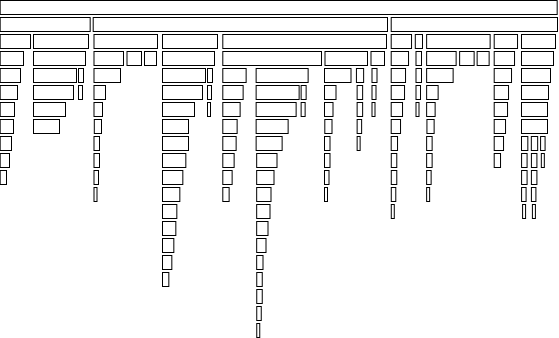

The diagram above was exported from draw.io. Its source (the exported page's mxGraphModel, read from the mxfile embedded in the PNG):
<mxGraphModel dx="1027" dy="463" grid="0" gridSize="10" guides="1" tooltips="1" connect="1" arrows="1" fold="1" page="0" pageScale="1" pageWidth="850" pageHeight="1100" math="0" shadow="0">
  <root>
    <mxCell id="0" />
    <mxCell id="1" parent="0" />
    <mxCell id="2" value="" style="rounded=0;whiteSpace=wrap;html=1;" vertex="1" parent="1">
      <mxGeometry x="-37.33000000000004" y="5660" width="557" height="14" as="geometry" />
    </mxCell>
    <mxCell id="3" value="" style="rounded=0;whiteSpace=wrap;html=1;" vertex="1" parent="1">
      <mxGeometry x="-37.33000000000004" y="5677" width="90" height="14" as="geometry" />
    </mxCell>
    <mxCell id="4" value="" style="rounded=0;whiteSpace=wrap;html=1;" vertex="1" parent="1">
      <mxGeometry x="-37.33" y="5694" width="30.33" height="14" as="geometry" />
    </mxCell>
    <mxCell id="5" value="" style="rounded=0;whiteSpace=wrap;html=1;" vertex="1" parent="1">
      <mxGeometry x="-4" y="5694" width="55" height="14" as="geometry" />
    </mxCell>
    <mxCell id="6" value="" style="rounded=0;whiteSpace=wrap;html=1;" vertex="1" parent="1">
      <mxGeometry x="-4" y="5711" width="52" height="14" as="geometry" />
    </mxCell>
    <mxCell id="7" value="" style="rounded=0;whiteSpace=wrap;html=1;" vertex="1" parent="1">
      <mxGeometry x="-4" y="5728" width="43" height="14" as="geometry" />
    </mxCell>
    <mxCell id="8" value="" style="rounded=0;whiteSpace=wrap;html=1;" vertex="1" parent="1">
      <mxGeometry x="-4" y="5745" width="40" height="14" as="geometry" />
    </mxCell>
    <mxCell id="9" value="" style="rounded=0;whiteSpace=wrap;html=1;" vertex="1" parent="1">
      <mxGeometry x="41" y="5728" width="5" height="14" as="geometry" />
    </mxCell>
    <mxCell id="10" value="" style="rounded=0;whiteSpace=wrap;html=1;" vertex="1" parent="1">
      <mxGeometry x="41" y="5745" width="4" height="14" as="geometry" />
    </mxCell>
    <mxCell id="11" value="" style="rounded=0;whiteSpace=wrap;html=1;" vertex="1" parent="1">
      <mxGeometry x="-4" y="5762" width="32" height="14" as="geometry" />
    </mxCell>
    <mxCell id="12" value="" style="rounded=0;whiteSpace=wrap;html=1;" vertex="1" parent="1">
      <mxGeometry x="-37.33" y="5711" width="23.33" height="14" as="geometry" />
    </mxCell>
    <mxCell id="13" value="" style="rounded=0;whiteSpace=wrap;html=1;" vertex="1" parent="1">
      <mxGeometry x="-37.33" y="5728" width="20.33" height="14" as="geometry" />
    </mxCell>
    <mxCell id="14" value="" style="rounded=0;whiteSpace=wrap;html=1;" vertex="1" parent="1">
      <mxGeometry x="-37.33" y="5745" width="17.33" height="14" as="geometry" />
    </mxCell>
    <mxCell id="15" value="" style="rounded=0;whiteSpace=wrap;html=1;" vertex="1" parent="1">
      <mxGeometry x="-37.33" y="5762" width="14.33" height="14" as="geometry" />
    </mxCell>
    <mxCell id="16" value="" style="rounded=0;whiteSpace=wrap;html=1;" vertex="1" parent="1">
      <mxGeometry x="-37.33" y="5779" width="13.33" height="14" as="geometry" />
    </mxCell>
    <mxCell id="17" value="" style="rounded=0;whiteSpace=wrap;html=1;" vertex="1" parent="1">
      <mxGeometry x="-37.33" y="5796" width="11.33" height="14" as="geometry" />
    </mxCell>
    <mxCell id="18" value="" style="rounded=0;whiteSpace=wrap;html=1;" vertex="1" parent="1">
      <mxGeometry x="-37.33" y="5813" width="9.33" height="14" as="geometry" />
    </mxCell>
    <mxCell id="19" value="" style="rounded=0;whiteSpace=wrap;html=1;" vertex="1" parent="1">
      <mxGeometry x="-37.33" y="5830" width="6.33" height="14" as="geometry" />
    </mxCell>
    <mxCell id="20" value="" style="rounded=0;whiteSpace=wrap;html=1;" vertex="1" parent="1">
      <mxGeometry x="-4" y="5779" width="26" height="14" as="geometry" />
    </mxCell>
    <mxCell id="21" value="" style="rounded=0;whiteSpace=wrap;html=1;" vertex="1" parent="1">
      <mxGeometry x="55.7" y="5677" width="294.3" height="14" as="geometry" />
    </mxCell>
    <mxCell id="22" value="" style="rounded=0;whiteSpace=wrap;html=1;" vertex="1" parent="1">
      <mxGeometry x="353.7" y="5677" width="166.3" height="14" as="geometry" />
    </mxCell>
    <mxCell id="23" value="" style="rounded=0;whiteSpace=wrap;html=1;" vertex="1" parent="1">
      <mxGeometry x="125" y="5694" width="55" height="14" as="geometry" />
    </mxCell>
    <mxCell id="24" value="" style="rounded=0;whiteSpace=wrap;html=1;" vertex="1" parent="1">
      <mxGeometry x="125" y="5711" width="52" height="14" as="geometry" />
    </mxCell>
    <mxCell id="25" value="" style="rounded=0;whiteSpace=wrap;html=1;" vertex="1" parent="1">
      <mxGeometry x="125" y="5728" width="43" height="14" as="geometry" />
    </mxCell>
    <mxCell id="26" value="" style="rounded=0;whiteSpace=wrap;html=1;" vertex="1" parent="1">
      <mxGeometry x="125" y="5745" width="40" height="14" as="geometry" />
    </mxCell>
    <mxCell id="27" value="" style="rounded=0;whiteSpace=wrap;html=1;" vertex="1" parent="1">
      <mxGeometry x="170" y="5728" width="5" height="14" as="geometry" />
    </mxCell>
    <mxCell id="28" value="" style="rounded=0;whiteSpace=wrap;html=1;" vertex="1" parent="1">
      <mxGeometry x="170" y="5745" width="4" height="14" as="geometry" />
    </mxCell>
    <mxCell id="29" value="" style="rounded=0;whiteSpace=wrap;html=1;" vertex="1" parent="1">
      <mxGeometry x="125" y="5762" width="32" height="14" as="geometry" />
    </mxCell>
    <mxCell id="30" value="" style="rounded=0;whiteSpace=wrap;html=1;" vertex="1" parent="1">
      <mxGeometry x="125" y="5779" width="26" height="14" as="geometry" />
    </mxCell>
    <mxCell id="31" value="" style="rounded=0;whiteSpace=wrap;html=1;" vertex="1" parent="1">
      <mxGeometry x="125" y="5796" width="26" height="14" as="geometry" />
    </mxCell>
    <mxCell id="32" value="" style="rounded=0;whiteSpace=wrap;html=1;" vertex="1" parent="1">
      <mxGeometry x="125.00000000000001" y="5813" width="23.33" height="14" as="geometry" />
    </mxCell>
    <mxCell id="33" value="" style="rounded=0;whiteSpace=wrap;html=1;" vertex="1" parent="1">
      <mxGeometry x="125.00000000000001" y="5830" width="20.33" height="14" as="geometry" />
    </mxCell>
    <mxCell id="34" value="" style="rounded=0;whiteSpace=wrap;html=1;" vertex="1" parent="1">
      <mxGeometry x="125.00000000000001" y="5847" width="17.33" height="14" as="geometry" />
    </mxCell>
    <mxCell id="35" value="" style="rounded=0;whiteSpace=wrap;html=1;" vertex="1" parent="1">
      <mxGeometry x="125.00000000000001" y="5864" width="14.33" height="14" as="geometry" />
    </mxCell>
    <mxCell id="36" value="" style="rounded=0;whiteSpace=wrap;html=1;" vertex="1" parent="1">
      <mxGeometry x="125.00000000000001" y="5881" width="13.33" height="14" as="geometry" />
    </mxCell>
    <mxCell id="37" value="" style="rounded=0;whiteSpace=wrap;html=1;" vertex="1" parent="1">
      <mxGeometry x="125.00000000000001" y="5898" width="11.33" height="14" as="geometry" />
    </mxCell>
    <mxCell id="38" value="" style="rounded=0;whiteSpace=wrap;html=1;" vertex="1" parent="1">
      <mxGeometry x="125.00000000000001" y="5915" width="9.33" height="14" as="geometry" />
    </mxCell>
    <mxCell id="39" value="" style="rounded=0;whiteSpace=wrap;html=1;" vertex="1" parent="1">
      <mxGeometry x="125.00000000000001" y="5932" width="6.33" height="14" as="geometry" />
    </mxCell>
    <mxCell id="40" value="" style="rounded=0;whiteSpace=wrap;html=1;" vertex="1" parent="1">
      <mxGeometry x="170" y="5762" width="3" height="14" as="geometry" />
    </mxCell>
    <mxCell id="41" value="" style="rounded=0;whiteSpace=wrap;html=1;" vertex="1" parent="1">
      <mxGeometry x="56.5" y="5694" width="63.5" height="14" as="geometry" />
    </mxCell>
    <mxCell id="42" value="" style="rounded=0;whiteSpace=wrap;html=1;" vertex="1" parent="1">
      <mxGeometry x="56.5" y="5711" width="29.5" height="14" as="geometry" />
    </mxCell>
    <mxCell id="43" value="" style="rounded=0;whiteSpace=wrap;html=1;" vertex="1" parent="1">
      <mxGeometry x="89.5" y="5711" width="14.5" height="14" as="geometry" />
    </mxCell>
    <mxCell id="44" value="" style="rounded=0;whiteSpace=wrap;html=1;" vertex="1" parent="1">
      <mxGeometry x="107" y="5711" width="12" height="14" as="geometry" />
    </mxCell>
    <mxCell id="45" value="" style="rounded=0;whiteSpace=wrap;html=1;" vertex="1" parent="1">
      <mxGeometry x="56.5" y="5728" width="26.5" height="14" as="geometry" />
    </mxCell>
    <mxCell id="46" value="" style="rounded=0;whiteSpace=wrap;html=1;" vertex="1" parent="1">
      <mxGeometry x="56.5" y="5745" width="11.5" height="14" as="geometry" />
    </mxCell>
    <mxCell id="47" value="" style="rounded=0;whiteSpace=wrap;html=1;" vertex="1" parent="1">
      <mxGeometry x="56.5" y="5762" width="8.5" height="14" as="geometry" />
    </mxCell>
    <mxCell id="48" value="" style="rounded=0;whiteSpace=wrap;html=1;" vertex="1" parent="1">
      <mxGeometry x="56.8" y="5779" width="7.2" height="14" as="geometry" />
    </mxCell>
    <mxCell id="49" value="" style="rounded=0;whiteSpace=wrap;html=1;" vertex="1" parent="1">
      <mxGeometry x="56.5" y="5796" width="5.5" height="14" as="geometry" />
    </mxCell>
    <mxCell id="50" value="" style="rounded=0;whiteSpace=wrap;html=1;" vertex="1" parent="1">
      <mxGeometry x="56.5" y="5813" width="5.5" height="14" as="geometry" />
    </mxCell>
    <mxCell id="51" value="" style="rounded=0;whiteSpace=wrap;html=1;" vertex="1" parent="1">
      <mxGeometry x="56.5" y="5830" width="4.5" height="14" as="geometry" />
    </mxCell>
    <mxCell id="52" value="" style="rounded=0;whiteSpace=wrap;html=1;" vertex="1" parent="1">
      <mxGeometry x="56.5" y="5847" width="3" height="14" as="geometry" />
    </mxCell>
    <mxCell id="53" value="" style="rounded=0;whiteSpace=wrap;html=1;" vertex="1" parent="1">
      <mxGeometry x="185.3" y="5694" width="163.7" height="14" as="geometry" />
    </mxCell>
    <mxCell id="54" value="" style="rounded=0;whiteSpace=wrap;html=1;" vertex="1" parent="1">
      <mxGeometry x="185.3" y="5711" width="98.7" height="14" as="geometry" />
    </mxCell>
    <mxCell id="55" value="" style="rounded=0;whiteSpace=wrap;html=1;" vertex="1" parent="1">
      <mxGeometry x="287.5" y="5711" width="42.5" height="14" as="geometry" />
    </mxCell>
    <mxCell id="56" value="" style="rounded=0;whiteSpace=wrap;html=1;" vertex="1" parent="1">
      <mxGeometry x="333.5" y="5711" width="13.5" height="14" as="geometry" />
    </mxCell>
    <mxCell id="57" value="" style="rounded=0;whiteSpace=wrap;html=1;" vertex="1" parent="1">
      <mxGeometry x="334.5" y="5728" width="5" height="14" as="geometry" />
    </mxCell>
    <mxCell id="58" value="" style="rounded=0;whiteSpace=wrap;html=1;" vertex="1" parent="1">
      <mxGeometry x="334.5" y="5745" width="4" height="14" as="geometry" />
    </mxCell>
    <mxCell id="59" value="" style="rounded=0;whiteSpace=wrap;html=1;" vertex="1" parent="1">
      <mxGeometry x="334.5" y="5762" width="3" height="14" as="geometry" />
    </mxCell>
    <mxCell id="60" value="" style="rounded=0;whiteSpace=wrap;html=1;" vertex="1" parent="1">
      <mxGeometry x="287" y="5728" width="26.5" height="14" as="geometry" />
    </mxCell>
    <mxCell id="61" value="" style="rounded=0;whiteSpace=wrap;html=1;" vertex="1" parent="1">
      <mxGeometry x="287" y="5745" width="11.5" height="14" as="geometry" />
    </mxCell>
    <mxCell id="62" value="" style="rounded=0;whiteSpace=wrap;html=1;" vertex="1" parent="1">
      <mxGeometry x="287" y="5762" width="8.5" height="14" as="geometry" />
    </mxCell>
    <mxCell id="63" value="" style="rounded=0;whiteSpace=wrap;html=1;" vertex="1" parent="1">
      <mxGeometry x="287.3" y="5779" width="7.2" height="14" as="geometry" />
    </mxCell>
    <mxCell id="64" value="" style="rounded=0;whiteSpace=wrap;html=1;" vertex="1" parent="1">
      <mxGeometry x="287" y="5796" width="5.5" height="14" as="geometry" />
    </mxCell>
    <mxCell id="65" value="" style="rounded=0;whiteSpace=wrap;html=1;" vertex="1" parent="1">
      <mxGeometry x="287" y="5813" width="5.5" height="14" as="geometry" />
    </mxCell>
    <mxCell id="66" value="" style="rounded=0;whiteSpace=wrap;html=1;" vertex="1" parent="1">
      <mxGeometry x="287" y="5830" width="4.5" height="14" as="geometry" />
    </mxCell>
    <mxCell id="67" value="" style="rounded=0;whiteSpace=wrap;html=1;" vertex="1" parent="1">
      <mxGeometry x="287" y="5847" width="3" height="14" as="geometry" />
    </mxCell>
    <mxCell id="68" value="" style="rounded=0;whiteSpace=wrap;html=1;" vertex="1" parent="1">
      <mxGeometry x="318.93" y="5728" width="7.2" height="14" as="geometry" />
    </mxCell>
    <mxCell id="69" value="" style="rounded=0;whiteSpace=wrap;html=1;" vertex="1" parent="1">
      <mxGeometry x="319.63" y="5745" width="5.5" height="14" as="geometry" />
    </mxCell>
    <mxCell id="70" value="" style="rounded=0;whiteSpace=wrap;html=1;" vertex="1" parent="1">
      <mxGeometry x="319.63" y="5762" width="5.5" height="14" as="geometry" />
    </mxCell>
    <mxCell id="71" value="" style="rounded=0;whiteSpace=wrap;html=1;" vertex="1" parent="1">
      <mxGeometry x="319.63" y="5779" width="4.5" height="14" as="geometry" />
    </mxCell>
    <mxCell id="72" value="" style="rounded=0;whiteSpace=wrap;html=1;" vertex="1" parent="1">
      <mxGeometry x="319.63" y="5796" width="3" height="14" as="geometry" />
    </mxCell>
    <mxCell id="73" value="" style="rounded=0;whiteSpace=wrap;html=1;" vertex="1" parent="1">
      <mxGeometry x="218.63" y="5728" width="52" height="14" as="geometry" />
    </mxCell>
    <mxCell id="74" value="" style="rounded=0;whiteSpace=wrap;html=1;" vertex="1" parent="1">
      <mxGeometry x="218.63" y="5745" width="43" height="14" as="geometry" />
    </mxCell>
    <mxCell id="75" value="" style="rounded=0;whiteSpace=wrap;html=1;" vertex="1" parent="1">
      <mxGeometry x="218.63" y="5762" width="40" height="14" as="geometry" />
    </mxCell>
    <mxCell id="76" value="" style="rounded=0;whiteSpace=wrap;html=1;" vertex="1" parent="1">
      <mxGeometry x="263.63" y="5745" width="5" height="14" as="geometry" />
    </mxCell>
    <mxCell id="77" value="" style="rounded=0;whiteSpace=wrap;html=1;" vertex="1" parent="1">
      <mxGeometry x="263.63" y="5762" width="4" height="14" as="geometry" />
    </mxCell>
    <mxCell id="78" value="" style="rounded=0;whiteSpace=wrap;html=1;" vertex="1" parent="1">
      <mxGeometry x="218.63" y="5779" width="32" height="14" as="geometry" />
    </mxCell>
    <mxCell id="79" value="" style="rounded=0;whiteSpace=wrap;html=1;" vertex="1" parent="1">
      <mxGeometry x="185.3" y="5728" width="23.33" height="14" as="geometry" />
    </mxCell>
    <mxCell id="80" value="" style="rounded=0;whiteSpace=wrap;html=1;" vertex="1" parent="1">
      <mxGeometry x="185.3" y="5745" width="20.33" height="14" as="geometry" />
    </mxCell>
    <mxCell id="81" value="" style="rounded=0;whiteSpace=wrap;html=1;" vertex="1" parent="1">
      <mxGeometry x="185.3" y="5762" width="17.33" height="14" as="geometry" />
    </mxCell>
    <mxCell id="82" value="" style="rounded=0;whiteSpace=wrap;html=1;" vertex="1" parent="1">
      <mxGeometry x="185.3" y="5779" width="14.33" height="14" as="geometry" />
    </mxCell>
    <mxCell id="83" value="" style="rounded=0;whiteSpace=wrap;html=1;" vertex="1" parent="1">
      <mxGeometry x="185.3" y="5796" width="13.33" height="14" as="geometry" />
    </mxCell>
    <mxCell id="84" value="" style="rounded=0;whiteSpace=wrap;html=1;" vertex="1" parent="1">
      <mxGeometry x="185.3" y="5813" width="11.33" height="14" as="geometry" />
    </mxCell>
    <mxCell id="85" value="" style="rounded=0;whiteSpace=wrap;html=1;" vertex="1" parent="1">
      <mxGeometry x="185.3" y="5830" width="9.33" height="14" as="geometry" />
    </mxCell>
    <mxCell id="86" value="" style="rounded=0;whiteSpace=wrap;html=1;" vertex="1" parent="1">
      <mxGeometry x="185.3" y="5847" width="6.33" height="14" as="geometry" />
    </mxCell>
    <mxCell id="87" value="" style="rounded=0;whiteSpace=wrap;html=1;" vertex="1" parent="1">
      <mxGeometry x="218.63" y="5796" width="26" height="14" as="geometry" />
    </mxCell>
    <mxCell id="88" value="" style="rounded=0;whiteSpace=wrap;html=1;" vertex="1" parent="1">
      <mxGeometry x="219.17000000000002" y="5813" width="20.33" height="14" as="geometry" />
    </mxCell>
    <mxCell id="89" value="" style="rounded=0;whiteSpace=wrap;html=1;" vertex="1" parent="1">
      <mxGeometry x="219.17000000000002" y="5830" width="17.33" height="14" as="geometry" />
    </mxCell>
    <mxCell id="90" value="" style="rounded=0;whiteSpace=wrap;html=1;" vertex="1" parent="1">
      <mxGeometry x="219.17000000000002" y="5847" width="14.33" height="14" as="geometry" />
    </mxCell>
    <mxCell id="91" value="" style="rounded=0;whiteSpace=wrap;html=1;" vertex="1" parent="1">
      <mxGeometry x="219.17000000000002" y="5864" width="13.33" height="14" as="geometry" />
    </mxCell>
    <mxCell id="92" value="" style="rounded=0;whiteSpace=wrap;html=1;" vertex="1" parent="1">
      <mxGeometry x="219.17000000000002" y="5881" width="11.33" height="14" as="geometry" />
    </mxCell>
    <mxCell id="93" value="" style="rounded=0;whiteSpace=wrap;html=1;" vertex="1" parent="1">
      <mxGeometry x="219.17000000000002" y="5898" width="9.33" height="14" as="geometry" />
    </mxCell>
    <mxCell id="94" value="" style="rounded=0;whiteSpace=wrap;html=1;" vertex="1" parent="1">
      <mxGeometry x="219.17000000000002" y="5915" width="6.33" height="14" as="geometry" />
    </mxCell>
    <mxCell id="95" value="" style="rounded=0;whiteSpace=wrap;html=1;" vertex="1" parent="1">
      <mxGeometry x="219.25" y="5932" width="5.5" height="14" as="geometry" />
    </mxCell>
    <mxCell id="96" value="" style="rounded=0;whiteSpace=wrap;html=1;" vertex="1" parent="1">
      <mxGeometry x="219.25" y="5949" width="5.5" height="14" as="geometry" />
    </mxCell>
    <mxCell id="97" value="" style="rounded=0;whiteSpace=wrap;html=1;" vertex="1" parent="1">
      <mxGeometry x="219.25" y="5966" width="4.5" height="14" as="geometry" />
    </mxCell>
    <mxCell id="98" value="" style="rounded=0;whiteSpace=wrap;html=1;" vertex="1" parent="1">
      <mxGeometry x="219.25" y="5983" width="3" height="14" as="geometry" />
    </mxCell>
    <mxCell id="99" value="" style="rounded=0;whiteSpace=wrap;html=1;" vertex="1" parent="1">
      <mxGeometry x="353.70000000000005" y="5694" width="20.33" height="14" as="geometry" />
    </mxCell>
    <mxCell id="100" value="" style="rounded=0;whiteSpace=wrap;html=1;" vertex="1" parent="1">
      <mxGeometry x="353.70000000000005" y="5711" width="17.33" height="14" as="geometry" />
    </mxCell>
    <mxCell id="101" value="" style="rounded=0;whiteSpace=wrap;html=1;" vertex="1" parent="1">
      <mxGeometry x="353.70000000000005" y="5728" width="14.33" height="14" as="geometry" />
    </mxCell>
    <mxCell id="102" value="" style="rounded=0;whiteSpace=wrap;html=1;" vertex="1" parent="1">
      <mxGeometry x="353.70000000000005" y="5745" width="13.33" height="14" as="geometry" />
    </mxCell>
    <mxCell id="103" value="" style="rounded=0;whiteSpace=wrap;html=1;" vertex="1" parent="1">
      <mxGeometry x="353.70000000000005" y="5762" width="11.33" height="14" as="geometry" />
    </mxCell>
    <mxCell id="104" value="" style="rounded=0;whiteSpace=wrap;html=1;" vertex="1" parent="1">
      <mxGeometry x="353.70000000000005" y="5779" width="9.33" height="14" as="geometry" />
    </mxCell>
    <mxCell id="105" value="" style="rounded=0;whiteSpace=wrap;html=1;" vertex="1" parent="1">
      <mxGeometry x="353.70000000000005" y="5796" width="6.33" height="14" as="geometry" />
    </mxCell>
    <mxCell id="106" value="" style="rounded=0;whiteSpace=wrap;html=1;" vertex="1" parent="1">
      <mxGeometry x="353.78" y="5813" width="5.5" height="14" as="geometry" />
    </mxCell>
    <mxCell id="107" value="" style="rounded=0;whiteSpace=wrap;html=1;" vertex="1" parent="1">
      <mxGeometry x="353.78" y="5830" width="5.5" height="14" as="geometry" />
    </mxCell>
    <mxCell id="108" value="" style="rounded=0;whiteSpace=wrap;html=1;" vertex="1" parent="1">
      <mxGeometry x="353.78" y="5847" width="4.5" height="14" as="geometry" />
    </mxCell>
    <mxCell id="109" value="" style="rounded=0;whiteSpace=wrap;html=1;" vertex="1" parent="1">
      <mxGeometry x="353.78" y="5864" width="3" height="14" as="geometry" />
    </mxCell>
    <mxCell id="110" value="" style="rounded=0;whiteSpace=wrap;html=1;" vertex="1" parent="1">
      <mxGeometry x="377.8" y="5694" width="7.2" height="14" as="geometry" />
    </mxCell>
    <mxCell id="111" value="" style="rounded=0;whiteSpace=wrap;html=1;" vertex="1" parent="1">
      <mxGeometry x="378.5" y="5711" width="5.5" height="14" as="geometry" />
    </mxCell>
    <mxCell id="112" value="" style="rounded=0;whiteSpace=wrap;html=1;" vertex="1" parent="1">
      <mxGeometry x="378.5" y="5728" width="5.5" height="14" as="geometry" />
    </mxCell>
    <mxCell id="113" value="" style="rounded=0;whiteSpace=wrap;html=1;" vertex="1" parent="1">
      <mxGeometry x="378.5" y="5745" width="4.5" height="14" as="geometry" />
    </mxCell>
    <mxCell id="114" value="" style="rounded=0;whiteSpace=wrap;html=1;" vertex="1" parent="1">
      <mxGeometry x="378.5" y="5762" width="3" height="14" as="geometry" />
    </mxCell>
    <mxCell id="115" value="" style="rounded=0;whiteSpace=wrap;html=1;" vertex="1" parent="1">
      <mxGeometry x="389.13" y="5694" width="63.5" height="14" as="geometry" />
    </mxCell>
    <mxCell id="116" value="" style="rounded=0;whiteSpace=wrap;html=1;" vertex="1" parent="1">
      <mxGeometry x="389.13" y="5711" width="29.5" height="14" as="geometry" />
    </mxCell>
    <mxCell id="117" value="" style="rounded=0;whiteSpace=wrap;html=1;" vertex="1" parent="1">
      <mxGeometry x="422.13" y="5711" width="14.5" height="14" as="geometry" />
    </mxCell>
    <mxCell id="118" value="" style="rounded=0;whiteSpace=wrap;html=1;" vertex="1" parent="1">
      <mxGeometry x="439.63" y="5711" width="12" height="14" as="geometry" />
    </mxCell>
    <mxCell id="119" value="" style="rounded=0;whiteSpace=wrap;html=1;" vertex="1" parent="1">
      <mxGeometry x="389.13" y="5728" width="26.5" height="14" as="geometry" />
    </mxCell>
    <mxCell id="120" value="" style="rounded=0;whiteSpace=wrap;html=1;" vertex="1" parent="1">
      <mxGeometry x="389.13" y="5745" width="11.5" height="14" as="geometry" />
    </mxCell>
    <mxCell id="121" value="" style="rounded=0;whiteSpace=wrap;html=1;" vertex="1" parent="1">
      <mxGeometry x="389.13" y="5762" width="8.5" height="14" as="geometry" />
    </mxCell>
    <mxCell id="122" value="" style="rounded=0;whiteSpace=wrap;html=1;" vertex="1" parent="1">
      <mxGeometry x="389.43" y="5779" width="7.2" height="14" as="geometry" />
    </mxCell>
    <mxCell id="123" value="" style="rounded=0;whiteSpace=wrap;html=1;" vertex="1" parent="1">
      <mxGeometry x="389.13" y="5796" width="5.5" height="14" as="geometry" />
    </mxCell>
    <mxCell id="124" value="" style="rounded=0;whiteSpace=wrap;html=1;" vertex="1" parent="1">
      <mxGeometry x="389.13" y="5813" width="5.5" height="14" as="geometry" />
    </mxCell>
    <mxCell id="125" value="" style="rounded=0;whiteSpace=wrap;html=1;" vertex="1" parent="1">
      <mxGeometry x="389.13" y="5830" width="4.5" height="14" as="geometry" />
    </mxCell>
    <mxCell id="126" value="" style="rounded=0;whiteSpace=wrap;html=1;" vertex="1" parent="1">
      <mxGeometry x="389.13" y="5847" width="3" height="14" as="geometry" />
    </mxCell>
    <mxCell id="127" value="" style="rounded=0;whiteSpace=wrap;html=1;" vertex="1" parent="1">
      <mxGeometry x="456.7" y="5694" width="23.33" height="14" as="geometry" />
    </mxCell>
    <mxCell id="128" value="" style="rounded=0;whiteSpace=wrap;html=1;" vertex="1" parent="1">
      <mxGeometry x="456.7" y="5711" width="20.33" height="14" as="geometry" />
    </mxCell>
    <mxCell id="129" value="" style="rounded=0;whiteSpace=wrap;html=1;" vertex="1" parent="1">
      <mxGeometry x="456.7" y="5728" width="17.33" height="14" as="geometry" />
    </mxCell>
    <mxCell id="130" value="" style="rounded=0;whiteSpace=wrap;html=1;" vertex="1" parent="1">
      <mxGeometry x="456.7" y="5745" width="14.33" height="14" as="geometry" />
    </mxCell>
    <mxCell id="131" value="" style="rounded=0;whiteSpace=wrap;html=1;" vertex="1" parent="1">
      <mxGeometry x="456.7" y="5762" width="13.33" height="14" as="geometry" />
    </mxCell>
    <mxCell id="132" value="" style="rounded=0;whiteSpace=wrap;html=1;" vertex="1" parent="1">
      <mxGeometry x="456.7" y="5779" width="11.33" height="14" as="geometry" />
    </mxCell>
    <mxCell id="133" value="" style="rounded=0;whiteSpace=wrap;html=1;" vertex="1" parent="1">
      <mxGeometry x="456.7" y="5796" width="9.33" height="14" as="geometry" />
    </mxCell>
    <mxCell id="134" value="" style="rounded=0;whiteSpace=wrap;html=1;" vertex="1" parent="1">
      <mxGeometry x="456.7" y="5813" width="6.33" height="14" as="geometry" />
    </mxCell>
    <mxCell id="135" value="" style="rounded=0;whiteSpace=wrap;html=1;" vertex="1" parent="1">
      <mxGeometry x="484" y="5694" width="34" height="14" as="geometry" />
    </mxCell>
    <mxCell id="136" value="" style="rounded=0;whiteSpace=wrap;html=1;" vertex="1" parent="1">
      <mxGeometry x="484" y="5711" width="32" height="14" as="geometry" />
    </mxCell>
    <mxCell id="137" value="" style="rounded=0;whiteSpace=wrap;html=1;" vertex="1" parent="1">
      <mxGeometry x="484" y="5728" width="29" height="14" as="geometry" />
    </mxCell>
    <mxCell id="138" value="" style="rounded=0;whiteSpace=wrap;html=1;" vertex="1" parent="1">
      <mxGeometry x="484" y="5745" width="27" height="14" as="geometry" />
    </mxCell>
    <mxCell id="139" value="" style="rounded=0;whiteSpace=wrap;html=1;" vertex="1" parent="1">
      <mxGeometry x="484" y="5762" width="26" height="14" as="geometry" />
    </mxCell>
    <mxCell id="140" value="" style="rounded=0;whiteSpace=wrap;html=1;" vertex="1" parent="1">
      <mxGeometry x="484" y="5779" width="26" height="14" as="geometry" />
    </mxCell>
    <mxCell id="141" value="" style="rounded=0;whiteSpace=wrap;html=1;" vertex="1" parent="1">
      <mxGeometry x="484.00000000000006" y="5796" width="6.33" height="14" as="geometry" />
    </mxCell>
    <mxCell id="142" value="" style="rounded=0;whiteSpace=wrap;html=1;" vertex="1" parent="1">
      <mxGeometry x="484.08" y="5813" width="5.5" height="14" as="geometry" />
    </mxCell>
    <mxCell id="143" value="" style="rounded=0;whiteSpace=wrap;html=1;" vertex="1" parent="1">
      <mxGeometry x="484.08" y="5830" width="5.5" height="14" as="geometry" />
    </mxCell>
    <mxCell id="144" value="" style="rounded=0;whiteSpace=wrap;html=1;" vertex="1" parent="1">
      <mxGeometry x="484.08" y="5847" width="4.5" height="14" as="geometry" />
    </mxCell>
    <mxCell id="145" value="" style="rounded=0;whiteSpace=wrap;html=1;" vertex="1" parent="1">
      <mxGeometry x="485.08" y="5864" width="3" height="14" as="geometry" />
    </mxCell>
    <mxCell id="146" value="" style="rounded=0;whiteSpace=wrap;html=1;" vertex="1" parent="1">
      <mxGeometry x="493.83000000000004" y="5796" width="6.33" height="14" as="geometry" />
    </mxCell>
    <mxCell id="147" value="" style="rounded=0;whiteSpace=wrap;html=1;" vertex="1" parent="1">
      <mxGeometry x="493.90999999999997" y="5813" width="5.5" height="14" as="geometry" />
    </mxCell>
    <mxCell id="148" value="" style="rounded=0;whiteSpace=wrap;html=1;" vertex="1" parent="1">
      <mxGeometry x="493.90999999999997" y="5830" width="5.5" height="14" as="geometry" />
    </mxCell>
    <mxCell id="149" value="" style="rounded=0;whiteSpace=wrap;html=1;" vertex="1" parent="1">
      <mxGeometry x="493.90999999999997" y="5847" width="4.5" height="14" as="geometry" />
    </mxCell>
    <mxCell id="150" value="" style="rounded=0;whiteSpace=wrap;html=1;" vertex="1" parent="1">
      <mxGeometry x="494.90999999999997" y="5864" width="3" height="14" as="geometry" />
    </mxCell>
    <mxCell id="151" value="" style="rounded=0;whiteSpace=wrap;html=1;" vertex="1" parent="1">
      <mxGeometry x="503.08" y="5796" width="4.5" height="14" as="geometry" />
    </mxCell>
    <mxCell id="152" value="" style="rounded=0;whiteSpace=wrap;html=1;" vertex="1" parent="1">
      <mxGeometry x="503.83" y="5813" width="3" height="14" as="geometry" />
    </mxCell>
  </root>
</mxGraphModel>